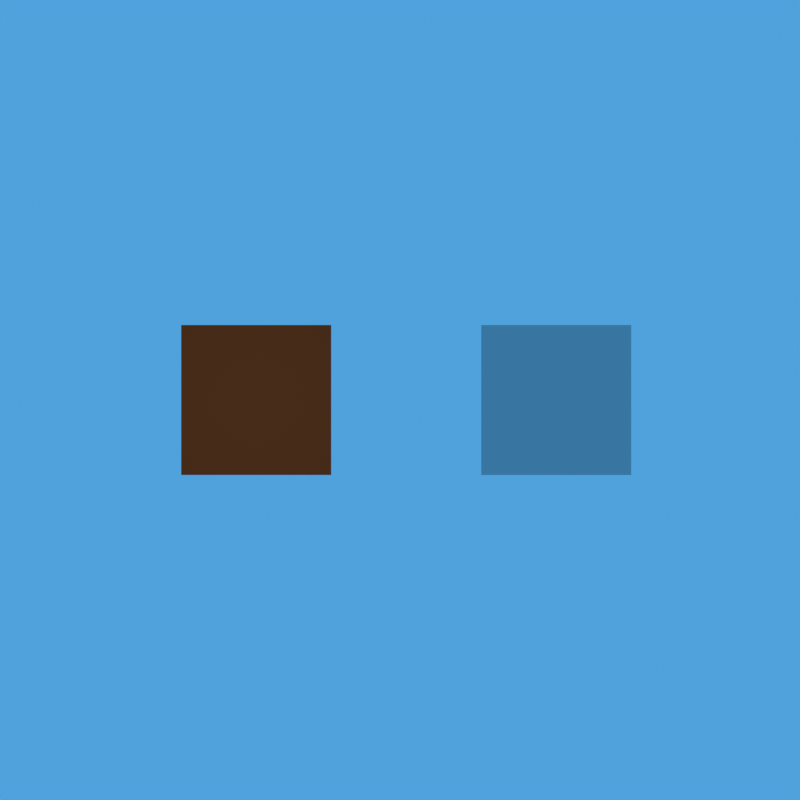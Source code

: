 # Source: holdout_mix.blend  (saved by Blender 5.2.45; exported with 4.5.12 LTS)
import bpy
from mathutils import Matrix  # noqa: F401  (used for matrix-valued properties, if any)

bpy.ops.wm.read_factory_settings(use_empty=True)
scene = bpy.context.scene
scene.name = 'Scene'

# ---- collections
col_collection = bpy.data.collections.new('Collection'); scene.collection.children.link(col_collection)

# ---- materials (node trees are filled in below, after node groups)
mat_backplate_opaque_emission = bpy.data.materials.new('BACKPLATE_OPAQUE_EMISSION')
mat_probe_holdout_diffuse_50_50_material = bpy.data.materials.new('PROBE_HOLDOUT_DIFFUSE_50_50_MATERIAL')
mat_probe_holdout_diffuse_50_50_material.surface_render_method = 'BLENDED'
mat_probe_holdout_diffuse_50_50_material.blend_method = 'BLEND'
mat_probe_holdout_transparent_50_50_material = bpy.data.materials.new('PROBE_HOLDOUT_TRANSPARENT_50_50_MATERIAL')
mat_probe_holdout_transparent_50_50_material.surface_render_method = 'BLENDED'
mat_probe_holdout_transparent_50_50_material.blend_method = 'BLEND'

# ---- material node trees
mat_backplate_opaque_emission.use_nodes = True; mat_backplate_opaque_emission.node_tree.nodes.clear()
_N = mat_backplate_opaque_emission.node_tree.nodes; _L = mat_backplate_opaque_emission.node_tree.links
n0 = _N.new('ShaderNodeOutputMaterial'); n0.name = 'Material Output'; n0.location = (0, 0)
n1 = _N.new('ShaderNodeEmission'); n1.name = 'Emission'; n1.location = (0, 0)
n1.inputs[0].default_value = (0.08, 0.36, 0.72, 1.0)
_L.new(n1.outputs[0], n0.inputs[0])
n0.is_active_output = True
mat_probe_holdout_diffuse_50_50_material.use_nodes = True; mat_probe_holdout_diffuse_50_50_material.node_tree.nodes.clear()
_N = mat_probe_holdout_diffuse_50_50_material.node_tree.nodes; _L = mat_probe_holdout_diffuse_50_50_material.node_tree.links
n0 = _N.new('ShaderNodeOutputMaterial'); n0.name = 'MATERIAL_OUTPUT'; n0.location = (0, 0)
n1 = _N.new('ShaderNodeHoldout'); n1.name = 'HOLDOUT_CLOSURE'; n1.location = (0, 0)
n2 = _N.new('ShaderNodeBsdfDiffuse'); n2.name = 'OPAQUE_DIFFUSE_CLOSURE'; n2.location = (0, 0)
n2.width = 160
n2.inputs[0].default_value = (0.8, 0.32, 0.12, 1.0)
n3 = _N.new('ShaderNodeMixShader'); n3.name = 'MIX_HOLDOUT_AND_DIFFUSE'; n3.location = (0, 0)
_L.new(n1.outputs[0], n3.inputs[1])
_L.new(n2.outputs[0], n3.inputs[2])
_L.new(n3.outputs[0], n0.inputs[0])
n0.is_active_output = True
mat_probe_holdout_transparent_50_50_material.use_nodes = True; mat_probe_holdout_transparent_50_50_material.node_tree.nodes.clear()
_N = mat_probe_holdout_transparent_50_50_material.node_tree.nodes; _L = mat_probe_holdout_transparent_50_50_material.node_tree.links
n0 = _N.new('ShaderNodeOutputMaterial'); n0.name = 'MATERIAL_OUTPUT'; n0.location = (0, 0)
n1 = _N.new('ShaderNodeHoldout'); n1.name = 'HOLDOUT_CLOSURE'; n1.location = (0, 0)
n2 = _N.new('ShaderNodeBsdfTransparent'); n2.name = 'TRANSPARENT_CLOSURE'; n2.location = (0, 0)
n3 = _N.new('ShaderNodeMixShader'); n3.name = 'MIX_HOLDOUT_AND_TRANSPARENT'; n3.location = (0, 0)
_L.new(n1.outputs[0], n3.inputs[1])
_L.new(n2.outputs[0], n3.inputs[2])
_L.new(n3.outputs[0], n0.inputs[0])
n0.is_active_output = True

# ---- world
world_blackworld = bpy.data.worlds.new('BlackWorld'); scene.world = world_blackworld
world_blackworld.use_nodes = True; world_blackworld.node_tree.nodes.clear()
_N = world_blackworld.node_tree.nodes; _L = world_blackworld.node_tree.links
n0 = _N.new('ShaderNodeBackground'); n0.name = 'Background'; n0.location = (-200, 100)
n0.inputs[0].default_value = (0.0, 0.0, 0.0, 1.0)
n0.inputs[1].default_value = 0.0
n1 = _N.new('ShaderNodeOutputWorld'); n1.name = 'World Output'; n1.location = (200, 100)
_L.new(n0.outputs[0], n1.inputs[0])
n1.is_active_output = True

# ---- cameras
cam_holdoutmixcamera = bpy.data.cameras.new('HoldoutMixCamera')
cam_holdoutmixcamera.type = 'ORTHO'
cam_holdoutmixcamera.ortho_scale = 8.0

# ---- lights
light_diffuse_probe_point_light = bpy.data.lights.new('DIFFUSE_PROBE_POINT_LIGHT', 'POINT')
light_diffuse_probe_point_light.energy = 100.0

# ---- meshes
me_plane = bpy.data.meshes.new('Plane')
me_plane.from_pydata([(-20.0, -20.0, 0.0), (20.0, -20.0, 0.0), (-20.0, 20.0, 0.0), (20.0, 20.0, 0.0)], [], [(0, 1, 3, 2)])
_uv = me_plane.uv_layers.new(name='UVMap')
_uv.uv.foreach_set('vector', [0.0, 0.0, 1.0, 0.0, 1.0, 1.0, 0.0, 1.0])
me_plane.materials.append(mat_backplate_opaque_emission)
me_plane.update()
me_plane_001 = bpy.data.meshes.new('Plane.001')
me_plane_001.from_pydata([(-0.75, -0.75, 0.0), (0.75, -0.75, 0.0), (-0.75, 0.75, 0.0), (0.75, 0.75, 0.0)], [], [(0, 1, 3, 2)])
_uv = me_plane_001.uv_layers.new(name='UVMap')
_uv.uv.foreach_set('vector', [0.0, 0.0, 1.0, 0.0, 1.0, 1.0, 0.0, 1.0])
me_plane_001.materials.append(mat_probe_holdout_diffuse_50_50_material)
me_plane_001.update()
me_plane_002 = bpy.data.meshes.new('Plane.002')
me_plane_002.from_pydata([(-0.75, -0.75, 0.0), (0.75, -0.75, 0.0), (-0.75, 0.75, 0.0), (0.75, 0.75, 0.0)], [], [(0, 1, 3, 2)])
_uv = me_plane_002.uv_layers.new(name='UVMap')
_uv.uv.foreach_set('vector', [0.0, 0.0, 1.0, 0.0, 1.0, 1.0, 0.0, 1.0])
me_plane_002.materials.append(mat_probe_holdout_transparent_50_50_material)
me_plane_002.update()

# ---- objects
ob_holdoutmixcamera = bpy.data.objects.new('HoldoutMixCamera', cam_holdoutmixcamera)
ob_diffuse_probe_point_light = bpy.data.objects.new('DIFFUSE_PROBE_POINT_LIGHT', light_diffuse_probe_point_light)
ob_opaque_backplate = bpy.data.objects.new('OPAQUE_BACKPLATE', me_plane)
ob_probe_holdout_diffuse_50_50 = bpy.data.objects.new('PROBE_HOLDOUT_DIFFUSE_50_50', me_plane_001)
ob_probe_holdout_transparent_50_50 = bpy.data.objects.new('PROBE_HOLDOUT_TRANSPARENT_50_50', me_plane_002)

# ---- transforms, parenting, visibility, modifiers, constraints
ob_holdoutmixcamera.location = (0.0, 0.0, 10.0)
ob_diffuse_probe_point_light.location = (-1.438, 0.0, 4.0)
ob_opaque_backplate.location = (0.0, 0.0, -1.0)
ob_probe_holdout_diffuse_50_50.location = (-1.438, 0.0, 0.0)
ob_probe_holdout_transparent_50_50.location = (1.562, 0.0, 0.0)

# ---- collection membership
scene.collection.objects.link(ob_holdoutmixcamera)
scene.collection.objects.link(ob_diffuse_probe_point_light)
col_collection.objects.link(ob_opaque_backplate)
col_collection.objects.link(ob_probe_holdout_diffuse_50_50)
col_collection.objects.link(ob_probe_holdout_transparent_50_50)

# ---- scene / render settings (as saved in the file)
scene.camera = ob_holdoutmixcamera
scene.frame_start = 1; scene.frame_end = 250; scene.frame_set(1)
scene.render.engine = 'BLENDER_EEVEE_NEXT'
scene.render.image_settings.file_format = 'OPEN_EXR'
scene.render.image_settings.color_depth = '32'
scene.render.image_settings.exr_codec = 'NONE'
scene.render.resolution_x = 64
scene.render.resolution_y = 64
scene.render.film_transparent = True
scene.render.bake_bias = 0.0
scene.render.bake_samples = 0
scene.render.compositor_device = 'GPU'
scene.eevee.taa_render_samples = 16
scene.eevee.use_volume_custom_range = False
scene.eevee.fast_gi_thickness_near = 0.1
scene.eevee.fast_gi_thickness_far = 0.0
scene.eevee.ray_tracing_options.screen_trace_thickness = 0.1
scene.view_settings.view_transform = 'Standard'
bpy.context.view_layer.update()
